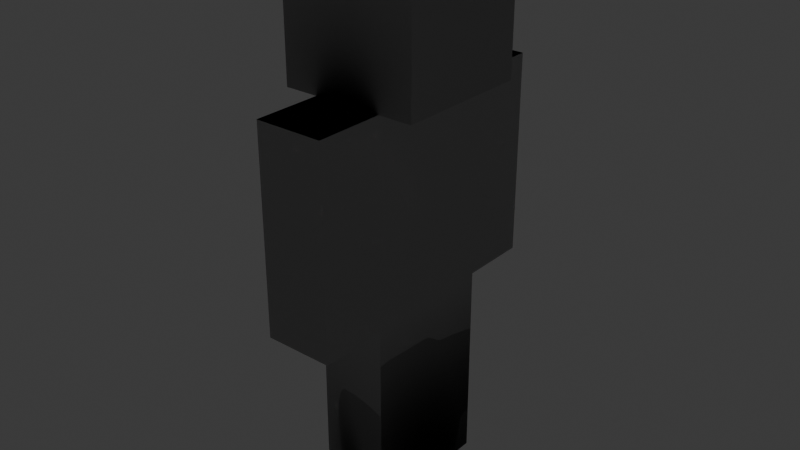 # Source: steve.blend  (saved by Blender 4.5.88; exported with 4.5.12 LTS)
import bpy
from mathutils import Matrix  # noqa: F401  (used for matrix-valued properties, if any)

bpy.ops.wm.read_factory_settings(use_empty=True)
scene = bpy.context.scene
scene.name = 'Scene'

# ---- collections
col_collection = bpy.data.collections.new('Collection'); scene.collection.children.link(col_collection)

# ---- materials (node trees are filled in below, after node groups)
mat_material = bpy.data.materials.new('Material')
mat_material.alpha_threshold = 0.0
mat_material.roughness = 0.5
mat_material.line_color = (0.0, 0.0, 0.0, 1.0)
mat_material_001 = bpy.data.materials.new('Material.001')
mat_material_001.alpha_threshold = 0.0
mat_material_001.roughness = 0.5
mat_material_001.line_color = (0.0, 0.0, 0.0, 1.0)
mat_material_002 = bpy.data.materials.new('Material.002')
mat_material_002.alpha_threshold = 0.0
mat_material_002.roughness = 0.5
mat_material_002.line_color = (0.0, 0.0, 0.0, 1.0)
mat_material_003 = bpy.data.materials.new('Material.003')
mat_material_003.alpha_threshold = 0.0
mat_material_003.roughness = 0.5
mat_material_003.line_color = (0.0, 0.0, 0.0, 1.0)
mat_material_004 = bpy.data.materials.new('Material.004')
mat_material_004.alpha_threshold = 0.0
mat_material_004.roughness = 0.5
mat_material_004.line_color = (0.0, 0.0, 0.0, 1.0)

# ---- material node trees
mat_material.use_nodes = True; mat_material.node_tree.nodes.clear()
_N = mat_material.node_tree.nodes; _L = mat_material.node_tree.links
n0 = _N.new('ShaderNodeOutputMaterial'); n0.name = 'Material Output'; n0.location = (200, 100)
n1 = _N.new('ShaderNodeBsdfPrincipled'); n1.name = 'Principled BSDF'; n1.location = (-200, 100)
n1.inputs[3].default_value = 1.45
_L.new(n1.outputs[0], n0.inputs[0])
n0.is_active_output = True
mat_material_001.use_nodes = True; mat_material_001.node_tree.nodes.clear()
_N = mat_material_001.node_tree.nodes; _L = mat_material_001.node_tree.links
n0 = _N.new('ShaderNodeOutputMaterial'); n0.name = 'Material Output'; n0.location = (200, 100)
n1 = _N.new('ShaderNodeBsdfPrincipled'); n1.name = 'Principled BSDF'; n1.location = (-200, 100)
n1.inputs[3].default_value = 1.45
_L.new(n1.outputs[0], n0.inputs[0])
n0.is_active_output = True
mat_material_002.use_nodes = True; mat_material_002.node_tree.nodes.clear()
_N = mat_material_002.node_tree.nodes; _L = mat_material_002.node_tree.links
n0 = _N.new('ShaderNodeOutputMaterial'); n0.name = 'Material Output'; n0.location = (200, 100)
n1 = _N.new('ShaderNodeBsdfPrincipled'); n1.name = 'Principled BSDF'; n1.location = (-200, 100)
n1.inputs[3].default_value = 1.45
_L.new(n1.outputs[0], n0.inputs[0])
n0.is_active_output = True
mat_material_003.use_nodes = True; mat_material_003.node_tree.nodes.clear()
_N = mat_material_003.node_tree.nodes; _L = mat_material_003.node_tree.links
n0 = _N.new('ShaderNodeOutputMaterial'); n0.name = 'Material Output'; n0.location = (200, 100)
n1 = _N.new('ShaderNodeBsdfPrincipled'); n1.name = 'Principled BSDF'; n1.location = (-200, 100)
n1.inputs[3].default_value = 1.45
_L.new(n1.outputs[0], n0.inputs[0])
n0.is_active_output = True
mat_material_004.use_nodes = True; mat_material_004.node_tree.nodes.clear()
_N = mat_material_004.node_tree.nodes; _L = mat_material_004.node_tree.links
n0 = _N.new('ShaderNodeOutputMaterial'); n0.name = 'Material Output'; n0.location = (200, 100)
n1 = _N.new('ShaderNodeBsdfPrincipled'); n1.name = 'Principled BSDF'; n1.location = (-200, 100)
n1.inputs[3].default_value = 1.45
_L.new(n1.outputs[0], n0.inputs[0])
n0.is_active_output = True

# ---- world
world_world = bpy.data.worlds.new('World'); scene.world = world_world
world_world.use_nodes = True; world_world.node_tree.nodes.clear()
_N = world_world.node_tree.nodes; _L = world_world.node_tree.links
n0 = _N.new('ShaderNodeOutputWorld'); n0.name = 'World Output'; n0.location = (200, 100)
n1 = _N.new('ShaderNodeBackground'); n1.name = 'Background'; n1.location = (-200, 100)
n1.inputs[0].default_value = (0.05088, 0.05088, 0.05088, 1.0)
_L.new(n1.outputs[0], n0.inputs[0])
n0.is_active_output = True
world_world.color = (0.05088, 0.05088, 0.05088)
world_world.sun_shadow_jitter_overblur = 0.0

# ---- meshes
me_player = bpy.data.meshes.new('player')
me_player.from_pydata([(0.5, 0.5, 1.5), (0.5, 0.5, -1.5), (0.5, -0.5, 1.5), (0.5, -0.5, -1.5), (-0.5, 0.5, 1.5), (-0.5, 0.5, -1.5), (-0.5, -0.5, 1.5), (-0.5, -0.5, -1.5), (0.5, 0.5, -1.5), (0.5, 0.5, -4.5), (0.5, 0.0, -1.5), (0.5, 0.0, -4.5), (-0.5, 0.5, -1.5), (-0.5, 0.5, -4.5), (-0.5, 0.0, -1.5), (-0.5, 0.0, -4.5), (0.5, 0.0, -1.5), (0.5, 0.0, -4.5), (0.5, -0.5, -1.5), (0.5, -0.5, -4.5), (-0.5, 0.0, -1.5), (-0.5, 0.0, -4.5), (-0.5, -0.5, -1.5), (-0.5, -0.5, -4.5), (0.5, 1.0, 1.5), (0.5, 1.0, -1.5), (0.5, 0.5, 1.5), (0.5, 0.5, -1.5), (-0.5, 1.0, 1.5), (-0.5, 1.0, -1.5), (-0.5, 0.5, 1.5), (-0.5, 0.5, -1.5), (0.5, -0.5, 1.5), (0.5, -0.5, -1.5), (0.5, -1.0, 1.5), (0.5, -1.0, -1.5), (-0.5, -0.5, 1.5), (-0.5, -0.5, -1.5), (-0.5, -1.0, 1.5), (-0.5, -1.0, -1.5), (-1.0, -0.5, 1.5), (-1.0, -0.5, 3.5), (-1.0, 0.5, 1.5), (-1.0, 0.5, 3.5), (1.0, -0.5, 1.5), (1.0, -0.5, 3.5), (1.0, 0.5, 1.5), (1.0, 0.5, 3.5)], [], [(0, 4, 6, 2), (3, 2, 6, 7), (7, 6, 4, 5), (5, 1, 3, 7), (1, 0, 2, 3), (5, 4, 0, 1), (8, 12, 14, 10), (11, 10, 14, 15), (15, 14, 12, 13), (13, 9, 11, 15), (9, 8, 10, 11), (13, 12, 8, 9), (16, 20, 22, 18), (19, 18, 22, 23), (23, 22, 20, 21), (21, 17, 19, 23), (17, 16, 18, 19), (21, 20, 16, 17), (24, 28, 30, 26), (27, 26, 30, 31), (31, 30, 28, 29), (29, 25, 27, 31), (25, 24, 26, 27), (29, 28, 24, 25), (32, 36, 38, 34), (35, 34, 38, 39), (39, 38, 36, 37), (37, 33, 35, 39), (33, 32, 34, 35), (37, 36, 32, 33), (40, 41, 43, 42), (42, 43, 47, 46), (46, 47, 45, 44), (44, 45, 41, 40), (42, 46, 44, 40), (47, 43, 41, 45)])
me_player.polygons.foreach_set('material_index', [0, 0, 0, 0, 0, 0, 1, 1, 1, 1, 1, 1, 2, 2, 2, 2, 2, 2, 3, 3, 3, 3, 3, 3, 4, 4, 4, 4, 4, 4, 5, 5, 5, 5, 5, 5])
_uv = me_player.uv_layers.new(name='UVMap')
_uv.uv.foreach_set('vector', [0.625, 0.5, 0.875, 0.5, 0.875, 0.75, 0.625, 0.75, 0.375, 0.75, 0.625, 0.75, 0.625, 1.0, 0.375, 1.0, 0.375, 0.0, 0.625, 0.0, 0.625, 0.25, 0.375, 0.25, 0.125, 0.5, 0.375, 0.5, 0.375, 0.75, 0.125, 0.75, 0.375, 0.5, 0.625, 0.5, 0.625, 0.75, 0.375, 0.75, 0.375, 0.25, 0.625, 0.25, 0.625, 0.5, 0.375, 0.5, 0.625, 0.5, 0.875, 0.5, 0.875, 0.75, 0.625, 0.75, 0.375, 0.75, 0.625, 0.75, 0.625, 1.0, 0.375, 1.0, 0.375, 0.0, 0.625, 0.0, 0.625, 0.25, 0.375, 0.25, 0.125, 0.5, 0.375, 0.5, 0.375, 0.75, 0.125, 0.75, 0.375, 0.5, 0.625, 0.5, 0.625, 0.75, 0.375, 0.75, 0.375, 0.25, 0.625, 0.25, 0.625, 0.5, 0.375, 0.5, 0.625, 0.5, 0.875, 0.5, 0.875, 0.75, 0.625, 0.75, 0.375, 0.75, 0.625, 0.75, 0.625, 1.0, 0.375, 1.0, 0.375, 0.0, 0.625, 0.0, 0.625, 0.25, 0.375, 0.25, 0.125, 0.5, 0.375, 0.5, 0.375, 0.75, 0.125, 0.75, 0.375, 0.5, 0.625, 0.5, 0.625, 0.75, 0.375, 0.75, 0.375, 0.25, 0.625, 0.25, 0.625, 0.5, 0.375, 0.5, 0.625, 0.5, 0.875, 0.5, 0.875, 0.75, 0.625, 0.75, 0.375, 0.75, 0.625, 0.75, 0.625, 1.0, 0.375, 1.0, 0.375, 0.0, 0.625, 0.0, 0.625, 0.25, 0.375, 0.25, 0.125, 0.5, 0.375, 0.5, 0.375, 0.75, 0.125, 0.75, 0.375, 0.5, 0.625, 0.5, 0.625, 0.75, 0.375, 0.75, 0.375, 0.25, 0.625, 0.25, 0.625, 0.5, 0.375, 0.5, 0.625, 0.5, 0.875, 0.5, 0.875, 0.75, 0.625, 0.75, 0.375, 0.75, 0.625, 0.75, 0.625, 1.0, 0.375, 1.0, 0.375, 0.0, 0.625, 0.0, 0.625, 0.25, 0.375, 0.25, 0.125, 0.5, 0.375, 0.5, 0.375, 0.75, 0.125, 0.75, 0.375, 0.5, 0.625, 0.5, 0.625, 0.75, 0.375, 0.75, 0.375, 0.25, 0.625, 0.25, 0.625, 0.5, 0.375, 0.5, 0.375, 0.0, 0.625, 0.0, 0.625, 0.25, 0.375, 0.25, 0.375, 0.25, 0.625, 0.25, 0.625, 0.5, 0.375, 0.5, 0.375, 0.5, 0.625, 0.5, 0.625, 0.75, 0.375, 0.75, 0.375, 0.75, 0.625, 0.75, 0.625, 1.0, 0.375, 1.0, 0.125, 0.5, 0.375, 0.5, 0.375, 0.75, 0.125, 0.75, 0.625, 0.5, 0.875, 0.5, 0.875, 0.75, 0.625, 0.75])
_ca = me_player.color_attributes.new('Attribute', 'BYTE_COLOR', 'CORNER')
_ca.data.foreach_set('color', [1.0, 1.0, 1.0, 1.0, 1.0, 1.0, 1.0, 1.0, 1.0, 1.0, 1.0, 1.0, 1.0, 1.0, 1.0, 1.0, 1.0, 1.0, 1.0, 1.0, 1.0, 1.0, 1.0, 1.0, 1.0, 1.0, 1.0, 1.0, 1.0, 1.0, 1.0, 1.0, 1.0, 1.0, 1.0, 1.0, 1.0, 1.0, 1.0, 1.0, 1.0, 1.0, 1.0, 1.0, 1.0, 1.0, 1.0, 1.0, 1.0, 1.0, 1.0, 1.0, 1.0, 1.0, 1.0, 1.0, 1.0, 1.0, 1.0, 1.0, 1.0, 1.0, 1.0, 1.0, 1.0, 1.0, 1.0, 1.0, 1.0, 1.0, 1.0, 1.0, 1.0, 1.0, 1.0, 1.0, 1.0, 1.0, 1.0, 1.0, 1.0, 1.0, 1.0, 1.0, 1.0, 1.0, 1.0, 1.0, 1.0, 1.0, 1.0, 1.0, 1.0, 1.0, 1.0, 1.0, 1.0, 1.0, 1.0, 1.0, 1.0, 1.0, 1.0, 1.0, 1.0, 1.0, 1.0, 1.0, 1.0, 1.0, 1.0, 1.0, 1.0, 1.0, 1.0, 1.0, 1.0, 1.0, 1.0, 1.0, 1.0, 1.0, 1.0, 1.0, 1.0, 1.0, 1.0, 1.0, 1.0, 1.0, 1.0, 1.0, 1.0, 1.0, 1.0, 1.0, 1.0, 1.0, 1.0, 1.0, 1.0, 1.0, 1.0, 1.0, 1.0, 1.0, 1.0, 1.0, 1.0, 1.0, 1.0, 1.0, 1.0, 1.0, 1.0, 1.0, 1.0, 1.0, 1.0, 1.0, 1.0, 1.0, 1.0, 1.0, 1.0, 1.0, 1.0, 1.0, 1.0, 1.0, 1.0, 1.0, 1.0, 1.0, 1.0, 1.0, 1.0, 1.0, 1.0, 1.0, 1.0, 1.0, 1.0, 1.0, 1.0, 1.0, 1.0, 1.0, 1.0, 1.0, 1.0, 1.0, 1.0, 1.0, 1.0, 1.0, 1.0, 1.0, 1.0, 1.0, 1.0, 1.0, 1.0, 1.0, 1.0, 1.0, 1.0, 1.0, 1.0, 1.0, 1.0, 1.0, 1.0, 1.0, 1.0, 1.0, 1.0, 1.0, 1.0, 1.0, 1.0, 1.0, 1.0, 1.0, 1.0, 1.0, 1.0, 1.0, 1.0, 1.0, 1.0, 1.0, 1.0, 1.0, 1.0, 1.0, 1.0, 1.0, 1.0, 1.0, 1.0, 1.0, 1.0, 1.0, 1.0, 1.0, 1.0, 1.0, 1.0, 1.0, 1.0, 1.0, 1.0, 1.0, 1.0, 1.0, 1.0, 1.0, 1.0, 1.0, 1.0, 1.0, 1.0, 1.0, 1.0, 1.0, 1.0, 1.0, 1.0, 1.0, 1.0, 1.0, 1.0, 1.0, 1.0, 1.0, 1.0, 1.0, 1.0, 1.0, 1.0, 1.0, 1.0, 1.0, 1.0, 1.0, 1.0, 1.0, 1.0, 1.0, 1.0, 1.0, 1.0, 1.0, 1.0, 1.0, 1.0, 1.0, 1.0, 1.0, 1.0, 1.0, 1.0, 1.0, 1.0, 1.0, 1.0, 1.0, 1.0, 1.0, 1.0, 1.0, 1.0, 1.0, 1.0, 1.0, 1.0, 1.0, 1.0, 1.0, 1.0, 1.0, 1.0, 1.0, 1.0, 1.0, 1.0, 1.0, 1.0, 1.0, 1.0, 1.0, 1.0, 1.0, 1.0, 1.0, 1.0, 1.0, 1.0, 1.0, 1.0, 1.0, 1.0, 1.0, 1.0, 1.0, 1.0, 1.0, 1.0, 1.0, 1.0, 1.0, 1.0, 1.0, 1.0, 1.0, 1.0, 1.0, 1.0, 1.0, 1.0, 1.0, 1.0, 1.0, 1.0, 1.0, 1.0, 1.0, 1.0, 1.0, 1.0, 1.0, 1.0, 1.0, 1.0, 1.0, 1.0, 1.0, 1.0, 1.0, 1.0, 1.0, 1.0, 1.0, 1.0, 1.0, 1.0, 1.0, 1.0, 1.0, 1.0, 1.0, 1.0, 1.0, 1.0, 1.0, 1.0, 1.0, 1.0, 1.0, 1.0, 1.0, 1.0, 1.0, 1.0, 1.0, 1.0, 1.0, 1.0, 1.0, 1.0, 1.0, 1.0, 1.0, 1.0, 1.0, 1.0, 1.0, 1.0, 1.0, 1.0, 1.0, 1.0, 1.0, 1.0, 1.0, 1.0, 1.0, 1.0, 1.0, 1.0, 1.0, 1.0, 1.0, 1.0, 1.0, 1.0, 1.0, 1.0, 1.0, 1.0, 1.0, 1.0, 1.0, 1.0, 1.0, 1.0, 1.0, 1.0, 1.0, 1.0, 1.0, 1.0, 1.0, 1.0, 1.0, 1.0, 1.0, 1.0, 1.0, 1.0, 1.0, 1.0, 1.0, 1.0, 1.0, 1.0, 1.0, 1.0, 1.0, 1.0, 1.0, 1.0, 1.0, 1.0, 1.0, 1.0, 1.0, 1.0, 1.0, 1.0, 1.0, 1.0, 1.0, 1.0, 1.0, 1.0, 1.0, 1.0, 1.0, 1.0, 1.0, 1.0, 1.0, 1.0, 1.0, 1.0, 1.0, 1.0, 1.0, 1.0, 1.0, 1.0, 1.0, 1.0, 1.0, 1.0, 1.0, 1.0, 1.0, 1.0, 1.0, 1.0, 1.0, 1.0, 1.0, 1.0, 1.0, 1.0, 1.0, 1.0, 1.0, 1.0, 1.0, 1.0, 1.0, 1.0, 1.0, 1.0, 1.0, 1.0, 1.0, 1.0, 1.0, 1.0, 1.0, 1.0, 1.0, 1.0, 1.0, 1.0, 1.0, 1.0, 1.0, 1.0, 1.0, 1.0, 1.0, 1.0, 1.0, 1.0, 1.0, 1.0, 1.0, 1.0, 1.0, 1.0, 1.0, 1.0, 1.0, 1.0, 1.0, 1.0, 1.0, 1.0, 1.0, 1.0, 1.0, 1.0, 1.0, 1.0, 1.0, 1.0, 1.0, 1.0, 1.0])
me_player.materials.append(mat_material)
me_player.materials.append(mat_material_001)
me_player.materials.append(mat_material_002)
me_player.materials.append(mat_material_003)
me_player.materials.append(mat_material_004)
me_player.materials.append(None)
me_player.use_mirror_vertex_groups = False
me_player.update()
me_player.normals_split_custom_set([tuple(v) for v in zip(*[iter([-0.08272, -0.08273, -0.9931, 0.08273, -0.08272, -0.9931, 0.08272, 0.08273, -0.9931, -0.08273, 0.08272, -0.9931, -0.1622, 0.1622, -0.9733, -0.0827, 0.08274, -0.9931, 0.08274, 0.08274, -0.9931, 0.1622, 0.1622, -0.9733, 0.1622, 0.1622, -0.9733, 0.08274, 0.0827, -0.9931, 0.08274, -0.08274, -0.9931, 0.1622, -0.1622, -0.9733, 0.1622, -0.1622, -0.9733, -0.1622, -0.1622, -0.9733, -0.1622, 0.1622, -0.9733, 0.1622, 0.1622, -0.9733, -0.1622, -0.1622, -0.9733, -0.08274, -0.0827, -0.9931, -0.08274, 0.08274, -0.9931, -0.1622, 0.1622, -0.9733, 0.1622, -0.1622, -0.9733, 0.0827, -0.08274, -0.9931, -0.08274, -0.08274, -0.9931, -0.1622, -0.1622, -0.9733, -0.1622, -0.1622, -0.9733, 0.1622, -0.1622, -0.9733, 0.1644, 0.0, -0.9864, -0.1644, -7.186e-09, -0.9864, -1.0, 4.371e-08, -4.371e-08, -0.1644, 4.371e-08, -0.9864, 0.1644, 4.371e-08, -0.9864, 1.0, 4.371e-08, 0.0, 1.0, 4.777e-05, -2.088e-12, 0.1644, -4.312e-08, -0.9864, 0.1622, -0.1622, -0.9733, 0.7071, -0.7071, 0.0, 0.7071, -0.7071, 4.371e-08, -0.7071, -0.7071, 4.371e-08, -1.0, 0.0, 4.371e-08, 1.0, -4.371e-08, 4.371e-08, -0.7071, -0.7071, -3.091e-08, -0.1622, -0.1622, -0.9733, -0.1644, 0.0, -0.9864, -1.0, -2.088e-12, 4.777e-05, 0.7071, -0.7071, -3.091e-08, 0.1622, -0.1622, -0.9733, -0.1622, -0.1622, -0.9733, -0.7071, -0.7071, 0.0, -0.1644, 0.0, -0.9864, 0.1644, 7.186e-09, -0.9864, 0.1622, 0.1622, -0.9733, -0.1622, 0.1622, -0.9733, -0.7071, 0.7071, -3.091e-08, -0.1622, 0.1622, -0.9733, 0.1622, 0.1622, -0.9733, 0.7071, 0.7071, 0.0, 0.7071, 0.7071, -3.091e-08, 0.1622, 0.1622, -0.9733, 0.1644, 0.0, -0.9864, 1.0, 2.088e-12, 4.777e-05, 1.0, 0.0, 4.371e-08, -1.0, 4.371e-08, 4.371e-08, -0.7071, 0.7071, 4.371e-08, 0.7071, 0.7071, 4.371e-08, -1.0, -4.777e-05, -2.088e-12, -0.1644, 4.312e-08, -0.9864, -0.1622, 0.1622, -0.9733, -0.7071, 0.7071, 0.0, 1.0, -4.371e-08, -4.371e-08, 0.1644, -4.371e-08, -0.9864, -0.1644, -4.371e-08, -0.9864, -1.0, -4.371e-08, 0.0, -0.08188, -0.1638, -0.9831, 0.08188, -0.1638, -0.9831, 0.08273, -0.08272, -0.9931, -0.08273, -0.08272, -0.9931, -0.1622, -0.1622, -0.9733, -0.0827, -0.08269, -0.9931, 0.08275, -0.08269, -0.9931, 0.1622, -0.1622, -0.9733, 0.1622, -0.1621, -0.9733, 0.08274, -0.08274, -0.9931, 0.08188, -0.1638, -0.9831, 0.1561, -0.3124, -0.937, 0.1562, -0.3123, -0.9371, -0.1562, -0.3123, -0.9371, -0.1622, -0.1622, -0.9733, 0.1622, -0.1622, -0.9733, -0.1561, -0.3124, -0.937, -0.08188, -0.1638, -0.9831, -0.08274, -0.08274, -0.9931, -0.1622, -0.1623, -0.9733, 0.1562, -0.3124, -0.937, 0.08186, -0.1638, -0.9831, -0.08191, -0.1638, -0.9831, -0.1562, -0.3124, -0.937, -0.08273, 0.08272, -0.9931, 0.08273, 0.08272, -0.9931, 0.08188, 0.1638, -0.9831, -0.08188, 0.1638, -0.9831, -0.1562, 0.3124, -0.937, -0.08186, 0.1638, -0.9831, 0.08191, 0.1638, -0.9831, 0.1562, 0.3124, -0.937, 0.1561, 0.3124, -0.937, 0.08188, 0.1638, -0.9831, 0.08274, 0.08274, -0.9931, 0.1622, 0.1623, -0.9733, 0.1622, 0.1622, -0.9733, -0.1622, 0.1622, -0.9733, -0.1562, 0.3123, -0.9371, 0.1562, 0.3123, -0.9371, -0.1622, 0.1621, -0.9733, -0.08274, 0.08274, -0.9931, -0.08188, 0.1638, -0.9831, -0.1561, 0.3124, -0.937, 0.1622, 0.1622, -0.9733, 0.0827, 0.08269, -0.9931, -0.08275, 0.08269, -0.9931, -0.1622, 0.1622, -0.9733, 0.1638, 0.08196, -0.9831, 0.1238, 0.06185, -0.9904, 0.1238, -0.0619, -0.9904, 0.1638, -0.08181, -0.9831, 0.1638, -0.08188, -0.9831, 0.1237, -0.0618, -0.9904, -0.1237, -0.0618, -0.9904, -0.1638, -0.08188, -0.9831, -0.1638, -0.08196, -0.9831, -0.1238, -0.06185, -0.9904, -0.1238, 0.0619, -0.9904, -0.1638, 0.08181, -0.9831, -0.1638, 0.08188, -0.9831, -0.1237, 0.0618, -0.9904, 0.1237, 0.0618, -0.9904, 0.1638, 0.08188, -0.9831, 0.1638, -0.0819, -0.9831, -0.1638, -0.0819, -0.9831, -0.1638, 0.0819, -0.9831, 0.1638, 0.0819, -0.9831, -0.1238, -0.06188, -0.9904, 0.1238, -0.06189, -0.9904, 0.1238, 0.06188, -0.9904, -0.1238, 0.06189, -0.9904])] * 3)])
arm_armature = bpy.data.armatures.new('Armature')  # bones are not reproduced

# ---- objects
ob_player = bpy.data.objects.new('player', me_player)
ob_armature = bpy.data.objects.new('Armature', arm_armature)

# ---- transforms, parenting, visibility, modifiers, constraints
ob_player.parent = ob_armature
ob_player.location = (0.0, 0.0, 4.5)
ob_player.scale = (1.0, 2.0, 1.0)
ob_player.lock_rotations_4d = False
ob_player.empty_display_type = 'ARROWS'
ob_player.lineart.crease_threshold = 0.0
_vg = ob_player.vertex_groups.new(name='Torso')
for _i, _w in zip([0, 1, 2, 3, 4, 5, 6, 7, 8, 9, 10, 11, 12, 14, 16, 17, 18, 19, 20, 21, 22, 23, 25, 26, 27, 30, 31, 32, 33, 35, 36, 37, 38], [1.0, 1.0, 1.0, 0.9999, 1.0, 0.9989, 1.0, 0.9999, 4.335e-07, 0.0, 2.78e-06, 0.0, 0.0, 7.751e-08, 3.761e-05, 0.0, 0.0, 0.0, 0.0001339, 0.0, 1.073e-06, 0.0, 0.0, 0.0, 0.0, 0.0, 0.0, 0.0, 0.0, 0.0, 0.0, 0.0, 0.0]): _vg.add([_i], _w, 'REPLACE')
_vg = ob_player.vertex_groups.new(name='Head')
for _i, _w in zip([0, 1, 2, 3, 4, 5, 6, 7, 40, 41, 42, 43, 44, 45, 46, 47], [0.0, 0.0, 0.0, 0.0, 0.0, 0.0, 0.0, 0.0, 1.0, 1.0, 1.0, 1.0, 1.0, 1.0, 1.0, 1.0]): _vg.add([_i], _w, 'REPLACE')
_vg = ob_player.vertex_groups.new(name='Arm.R')
for _i, _w in zip([0, 2, 3, 4, 6, 32, 33, 34, 35, 36, 37, 38, 39], [1.133e-05, 9.081e-05, 0.0, 0.0, 0.01358, 1.0, 1.0, 1.0, 1.0, 1.0, 1.0, 1.0, 1.0]): _vg.add([_i], _w, 'REPLACE')
_vg = ob_player.vertex_groups.new(name='Arm.L')
for _i, _w in zip([0, 1, 2, 3, 4, 5, 6, 7, 24, 25, 26, 27, 28, 29, 30, 31, 32, 33, 34, 36, 37, 39], [4.359e-11, 0.0, 0.0, 0.0, 4.108e-07, 0.0, 2.48e-08, 0.0, 1.0, 1.0, 1.0, 1.0, 1.0, 1.0, 1.0, 1.0, 0.0, 9.447e-09, 0.0, 0.0, 0.0, 0.0]): _vg.add([_i], _w, 'REPLACE')
_vg = ob_player.vertex_groups.new(name='Leg.L')
for _i, _w in zip([0, 1, 2, 3, 4, 5, 6, 7, 8, 9, 10, 11, 12, 13, 14, 15, 25, 26, 27, 29, 30, 31, 32, 33, 35, 36, 37, 39, 42, 44, 46], [8.918e-09, 1.447e-18, 0.0, 7.784e-13, 1.927e-06, 2.376e-14, 0.0, 4.41e-11, 1.0, 1.0, 0.9994, 0.9989, 1.0, 1.0, 1.0, 0.9997, 0.0, 0.0, 0.0, 0.0, 0.0, 0.0, 0.0, 0.0, 0.0, 0.0, 0.0, 0.0, 0.0, 0.0, 0.0]): _vg.add([_i], _w, 'REPLACE')
_vg = ob_player.vertex_groups.new(name='Leg.R')
for _i, _w in zip([0, 1, 2, 3, 4, 5, 6, 7, 16, 17, 18, 19, 20, 21, 22, 23, 25, 27, 29, 31, 33, 35, 36, 37, 38, 39], [0.0, 9.176e-08, 2.166e-05, 5.993e-11, 0.0, 5.191e-08, 0.0, 9.598e-09, 1.0, 0.9952, 0.9994, 1.0, 0.996, 0.998, 0.9998, 1.0, 0.0, 0.0, 0.0, 0.0, 0.0, 0.0, 0.0, 0.0, 0.0, 0.0]): _vg.add([_i], _w, 'REPLACE')
_m = ob_player.modifiers.new('Armature', 'ARMATURE')
_m.object = ob_armature
ob_armature.location = (0.0, 0.0, 0.0)
ob_armature.show_in_front = True

# ---- collection membership
col_collection.objects.link(ob_player)
col_collection.objects.link(ob_armature)

# ---- scene / render settings (as saved in the file)
scene.frame_start = 1; scene.frame_end = 250; scene.frame_set(1)
scene.render.engine = 'BLENDER_EEVEE_NEXT'
bpy.context.view_layer.update()

# ---- added for rendering (the .blend has no active camera and no usable light): camera, sun
cam_auto = bpy.data.cameras.new('AutoCamera')
cam_auto.lens = 50.0
cam_auto.sensor_width = 36.0
cam_auto.clip_end = 1000.0
ob_auto_camera = bpy.data.objects.new('AutoCamera', cam_auto)
scene.collection.objects.link(ob_auto_camera)
ob_auto_camera.location = (8.48208, -10.1785, 10.7843)
ob_auto_camera.rotation_euler = (1.09748, -7.21219e-08, 0.694738)
scene.camera = ob_auto_camera
light_auto_sun = bpy.data.lights.new('AutoSun', 'SUN')
light_auto_sun.energy = 3.0
light_auto_sun.angle = 0.0523599
ob_auto_sun = bpy.data.objects.new('AutoSun', light_auto_sun)
scene.collection.objects.link(ob_auto_sun)
ob_auto_sun.rotation_euler = (0.872665, 0.174533, 0.523599)
bpy.context.view_layer.update()
